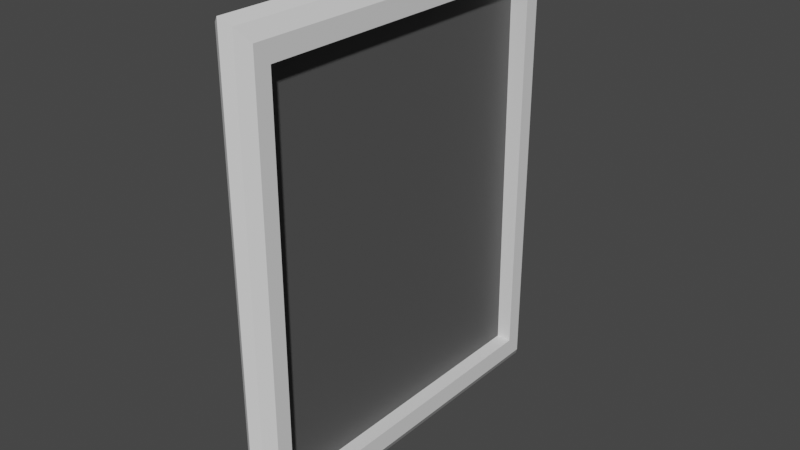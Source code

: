 # Source: Cuadro.blend  (saved by Blender 3.1.7; exported with 4.5.12 LTS)
import bpy
from mathutils import Matrix  # noqa: F401  (used for matrix-valued properties, if any)

bpy.ops.wm.read_factory_settings(use_empty=True)
scene = bpy.context.scene
scene.name = 'Scene'

# ---- collections
col_collection = bpy.data.collections.new('Collection'); scene.collection.children.link(col_collection)

# ---- materials (node trees are filled in below, after node groups)
mat_material_001 = bpy.data.materials.new('Material.001')
mat_material_001.use_transparent_shadow = False
mat_material_002 = bpy.data.materials.new('Material.002')
mat_material_002.use_transparent_shadow = False

# ---- material node trees
mat_material_001.use_nodes = True; mat_material_001.node_tree.nodes.clear()
_N = mat_material_001.node_tree.nodes; _L = mat_material_001.node_tree.links
n0 = _N.new('ShaderNodeBsdfPrincipled'); n0.name = 'Principled BSDF'; n0.location = (10, 300)
n0.distribution = 'GGX'
n0.subsurface_method = 'RANDOM_WALK_SKIN'
n0.inputs[3].default_value = 1.45
n0.inputs[27].default_value = (0.0, 0.0, 0.0, 1.0)
n0.inputs[28].default_value = 1.0
n1 = _N.new('ShaderNodeOutputMaterial'); n1.name = 'Material Output'; n1.location = (300, 300)
_L.new(n0.outputs[0], n1.inputs[0])
n1.is_active_output = True
mat_material_002.use_nodes = True; mat_material_002.node_tree.nodes.clear()
_N = mat_material_002.node_tree.nodes; _L = mat_material_002.node_tree.links
n0 = _N.new('ShaderNodeBsdfPrincipled'); n0.name = 'Principled BSDF'; n0.location = (10, 300)
n0.distribution = 'GGX'
n0.subsurface_method = 'RANDOM_WALK_SKIN'
n0.inputs[0].default_value = (0.08714, 0.08714, 0.08714, 1.0)
n0.inputs[3].default_value = 1.45
n0.inputs[27].default_value = (0.0, 0.0, 0.0, 1.0)
n0.inputs[28].default_value = 1.0
n1 = _N.new('ShaderNodeOutputMaterial'); n1.name = 'Material Output'; n1.location = (300, 300)
_L.new(n0.outputs[0], n1.inputs[0])
n1.is_active_output = True

# ---- world
world_world = bpy.data.worlds.new('World'); scene.world = world_world
world_world.use_nodes = True; world_world.node_tree.nodes.clear()
_N = world_world.node_tree.nodes; _L = world_world.node_tree.links
n0 = _N.new('ShaderNodeOutputWorld'); n0.name = 'World Output'; n0.location = (300, 300)
n1 = _N.new('ShaderNodeBackground'); n1.name = 'Background'; n1.location = (10, 300)
n1.inputs[0].default_value = (0.05088, 0.05088, 0.05088, 1.0)
_L.new(n1.outputs[0], n0.inputs[0])
n0.is_active_output = True
world_world.color = (0.05088, 0.05088, 0.05088)
world_world.use_sun_shadow = False
world_world.sun_shadow_jitter_overblur = 0.0

# ---- meshes
me_cube_001 = bpy.data.meshes.new('Cube.001')
me_cube_001.from_pydata([(-0.9156, -0.8346, -0.8346), (-0.9156, -0.8346, 0.8346), (-0.9156, 0.8346, -0.8346), (-0.9156, 0.8346, 0.8346), (0.9156, -0.8346, -0.8346), (0.9156, -0.8346, 0.8346), (0.9156, 0.8346, -0.8346), (0.9156, 0.8346, 0.8346), (0.0, 1.0, -1.0), (0.0, 1.0, 1.0), (0.0, -1.0, -1.0), (0.0, -1.0, 1.0), (0.4852, 0.9704, 0.9704), (0.4852, -0.9704, -0.9704), (0.4852, 0.9704, -0.9704), (0.4852, -0.9704, 0.9704), (-0.4852, 0.9704, -0.9704), (-0.4852, -0.9704, 0.9704), (-0.4852, 0.9704, 0.9704), (-0.4852, -0.9704, -0.9704), (-0.9156, 0.9156, -0.9156), (-0.9156, -0.9156, -0.9156), (-0.9156, -0.9156, 0.9156), (-0.9156, 0.9156, 0.9156), (0.9156, 0.9156, 0.9156), (0.9156, 0.9156, -0.9156), (0.9156, -0.9156, -0.9156), (0.9156, -0.9156, 0.9156)], [], [(2, 6, 7, 3), (14, 12, 24, 25), (1, 3, 7, 5), (19, 17, 22, 21), (14, 25, 26, 13), (18, 23, 22, 17), (12, 9, 11, 15), (16, 8, 10, 19), (13, 15, 11, 10), (16, 18, 9, 8), (26, 27, 15, 13), (24, 12, 15, 27), (8, 14, 13, 10), (8, 9, 12, 14), (20, 23, 18, 16), (20, 16, 19, 21), (9, 18, 17, 11), (10, 11, 17, 19), (0, 2, 20, 21), (1, 0, 21, 22), (3, 1, 22, 23), (2, 3, 23, 20), (7, 6, 25, 24), (6, 4, 26, 25), (5, 7, 24, 27), (4, 5, 27, 26), (2, 0, 4, 6), (0, 1, 5, 4)])
_uv = me_cube_001.uv_layers.new(name='UVMap')
_uv.uv.foreach_set('vector', [0.3861, 0.2389, 0.3861, 0.5111, 0.6139, 0.5111, 0.6139, 0.2389, 0.375, 0.4375, 0.625, 0.4375, 0.625, 0.5, 0.375, 0.5, 0.6139, 0.01106, 0.6139, 0.2389, 0.6139, 0.5111, 0.6139, 0.7389, 0.375, 0.9375, 0.625, 0.9375, 0.625, 1.0, 0.375, 1.0, 0.3125, 0.5, 0.375, 0.5, 0.375, 0.75, 0.3125, 0.75, 0.8125, 0.5, 0.875, 0.5, 0.875, 0.75, 0.8125, 0.75, 0.6875, 0.5, 0.75, 0.5, 0.75, 0.75, 0.6875, 0.75, 0.1875, 0.5, 0.25, 0.5, 0.25, 0.75, 0.1875, 0.75, 0.375, 0.8125, 0.625, 0.8125, 0.625, 0.875, 0.375, 0.875, 0.375, 0.3125, 0.625, 0.3125, 0.625, 0.375, 0.375, 0.375, 0.375, 0.75, 0.625, 0.75, 0.625, 0.8125, 0.375, 0.8125, 0.625, 0.5, 0.6875, 0.5, 0.6875, 0.75, 0.625, 0.75, 0.25, 0.5, 0.3125, 0.5, 0.3125, 0.75, 0.25, 0.75, 0.375, 0.375, 0.625, 0.375, 0.625, 0.4375, 0.375, 0.4375, 0.375, 0.25, 0.625, 0.25, 0.625, 0.3125, 0.375, 0.3125, 0.125, 0.5, 0.1875, 0.5, 0.1875, 0.75, 0.125, 0.75, 0.75, 0.5, 0.8125, 0.5, 0.8125, 0.75, 0.75, 0.75, 0.375, 0.875, 0.625, 0.875, 0.625, 0.9375, 0.375, 0.9375, 0.3861, 0.01106, 0.3861, 0.2389, 0.375, 0.25, 0.375, 0.0, 0.6139, 0.01106, 0.3861, 0.01106, 0.375, 0.0, 0.625, 0.0, 0.6139, 0.2389, 0.6139, 0.01106, 0.625, 0.0, 0.625, 0.25, 0.3861, 0.2389, 0.6139, 0.2389, 0.625, 0.25, 0.375, 0.25, 0.6139, 0.5111, 0.3861, 0.5111, 0.375, 0.5, 0.625, 0.5, 0.3861, 0.5111, 0.3861, 0.7389, 0.375, 0.75, 0.375, 0.5, 0.6139, 0.7389, 0.6139, 0.5111, 0.625, 0.5, 0.625, 0.75, 0.3861, 0.7389, 0.6139, 0.7389, 0.625, 0.75, 0.375, 0.75, 0.3861, 0.2389, 0.3861, 0.01106, 0.3861, 0.7389, 0.3861, 0.5111, 0.3861, 0.01106, 0.6139, 0.01106, 0.6139, 0.7389, 0.3861, 0.7389])
me_cube_001.materials.append(mat_material_001)
me_cube_001.use_remesh_fix_poles = True
me_cube_001.use_remesh_preserve_attributes = False
me_cube_001.update()
me_plane = bpy.data.meshes.new('Plane')
me_plane.from_pydata([(-1.0, -1.0, 0.0), (1.0, -1.0, 0.0), (-1.0, 1.0, 0.0), (1.0, 1.0, 0.0)], [], [(0, 1, 3, 2)])
_uv = me_plane.uv_layers.new(name='UVMap')
_uv.uv.foreach_set('vector', [0.0, 0.0, 1.0, 0.0, 1.0, 1.0, 0.0, 1.0])
me_plane.materials.append(mat_material_002)
me_plane.use_remesh_fix_poles = True
me_plane.use_remesh_preserve_attributes = False
me_plane.update()

# ---- objects
ob_cube = bpy.data.objects.new('Cube', me_cube_001)
ob_plane = bpy.data.objects.new('Plane', me_plane)

# ---- transforms, parenting, visibility, modifiers, constraints
ob_cube.location = (0.0, 0.0, 0.0)
ob_cube.scale = (0.09316, 1.0, 1.212)
ob_plane.location = (0.0, 0.0, 0.0)
ob_plane.rotation_euler = (-0.0, -1.579, -0.0)
ob_plane.scale = (1.047, 0.862, 1.017)

# ---- collection membership
col_collection.objects.link(ob_cube)
col_collection.objects.link(ob_plane)

# ---- scene / render settings (as saved in the file)
scene.frame_start = 1; scene.frame_end = 250; scene.frame_set(1)
scene.render.engine = 'BLENDER_EEVEE_NEXT'
scene.cycles.sampling_pattern = 'TABULATED_SOBOL'
scene.cycles.use_light_tree = False
scene.view_settings.view_transform = 'Filmic'
bpy.context.view_layer.update()

# ---- added for rendering (the .blend has no active camera and no usable light): camera, sun
cam_auto = bpy.data.cameras.new('AutoCamera')
cam_auto.lens = 50.0
cam_auto.sensor_width = 36.0
cam_auto.clip_end = 1000.0
ob_auto_camera = bpy.data.objects.new('AutoCamera', cam_auto)
scene.collection.objects.link(ob_auto_camera)
ob_auto_camera.location = (2.91223, -3.49468, 2.32979)
ob_auto_camera.rotation_euler = (1.09748, -7.21219e-08, 0.694738)
scene.camera = ob_auto_camera
light_auto_sun = bpy.data.lights.new('AutoSun', 'SUN')
light_auto_sun.energy = 3.0
light_auto_sun.angle = 0.0523599
ob_auto_sun = bpy.data.objects.new('AutoSun', light_auto_sun)
scene.collection.objects.link(ob_auto_sun)
ob_auto_sun.rotation_euler = (0.872665, 0.174533, 0.523599)
bpy.context.view_layer.update()
